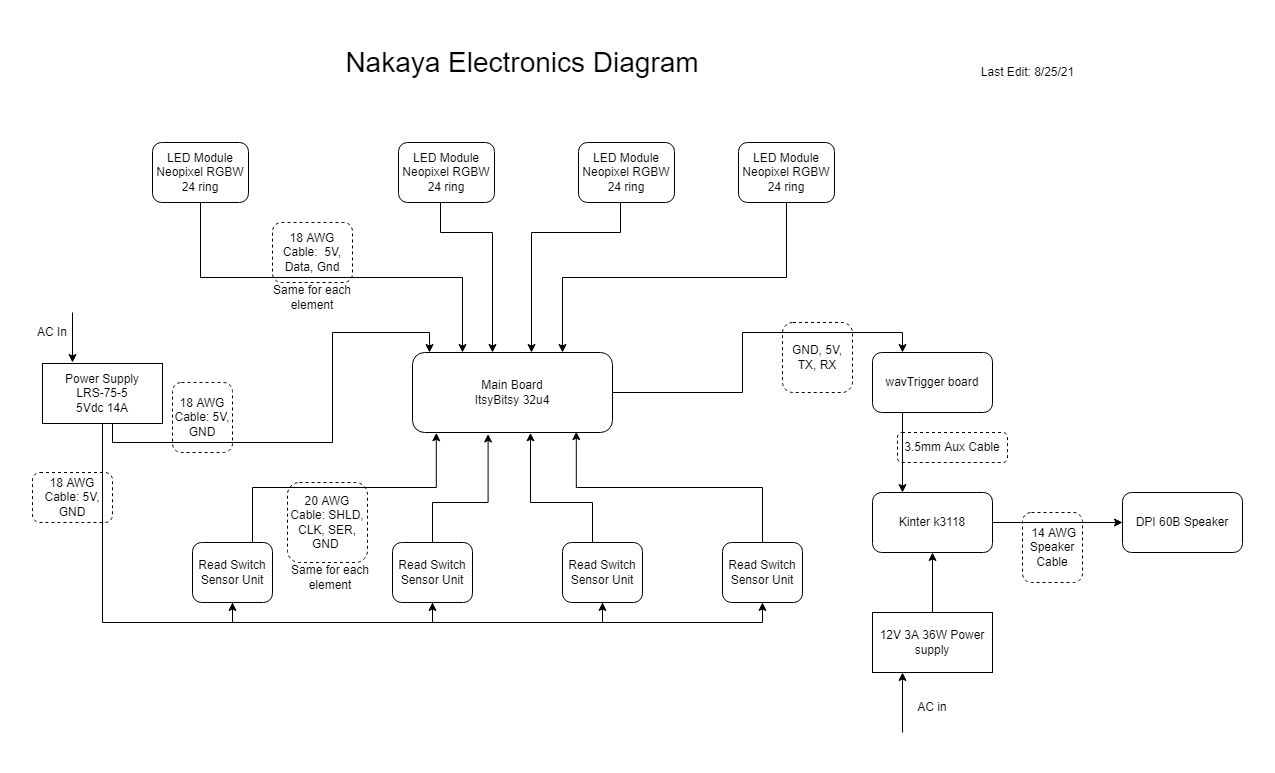

The diagram above was exported from draw.io. Its source (the exported page's mxGraphModel, read from the mxfile embedded in the PNG):
<mxGraphModel dx="704" dy="1638" grid="1" gridSize="10" guides="1" tooltips="1" connect="1" arrows="1" fold="1" page="1" pageScale="1" pageWidth="827" pageHeight="1169" math="0" shadow="0">
  <root>
    <mxCell id="0" />
    <mxCell id="1" parent="0" />
    <mxCell id="8VGRx59rJ8MUKDgGrFDU-19" style="edgeStyle=orthogonalEdgeStyle;rounded=0;orthogonalLoop=1;jettySize=auto;html=1;exitX=1;exitY=0.5;exitDx=0;exitDy=0;entryX=0.25;entryY=0;entryDx=0;entryDy=0;" parent="1" source="P_KWd5ezxYjcmH5hnMBh-1" target="8VGRx59rJ8MUKDgGrFDU-14" edge="1">
      <mxGeometry relative="1" as="geometry" />
    </mxCell>
    <mxCell id="P_KWd5ezxYjcmH5hnMBh-1" value="Main Board&lt;br&gt;ItsyBitsy 32u4" style="rounded=1;whiteSpace=wrap;html=1;" parent="1" vertex="1">
      <mxGeometry x="430" y="240" width="200" height="80" as="geometry" />
    </mxCell>
    <mxCell id="P_KWd5ezxYjcmH5hnMBh-11" style="edgeStyle=orthogonalEdgeStyle;rounded=0;orthogonalLoop=1;jettySize=auto;html=1;exitX=0.75;exitY=0;exitDx=0;exitDy=0;entryX=0.119;entryY=1.004;entryDx=0;entryDy=0;entryPerimeter=0;" parent="1" source="P_KWd5ezxYjcmH5hnMBh-2" target="P_KWd5ezxYjcmH5hnMBh-1" edge="1">
      <mxGeometry relative="1" as="geometry" />
    </mxCell>
    <mxCell id="8VGRx59rJ8MUKDgGrFDU-9" style="edgeStyle=orthogonalEdgeStyle;rounded=0;orthogonalLoop=1;jettySize=auto;html=1;exitX=0.5;exitY=1;exitDx=0;exitDy=0;entryX=0.5;entryY=1;entryDx=0;entryDy=0;" parent="1" source="P_KWd5ezxYjcmH5hnMBh-2" target="P_KWd5ezxYjcmH5hnMBh-3" edge="1">
      <mxGeometry relative="1" as="geometry" />
    </mxCell>
    <mxCell id="P_KWd5ezxYjcmH5hnMBh-2" value="Read Switch Sensor Unit" style="rounded=1;whiteSpace=wrap;html=1;" parent="1" vertex="1">
      <mxGeometry x="210" y="430" width="80" height="60" as="geometry" />
    </mxCell>
    <mxCell id="P_KWd5ezxYjcmH5hnMBh-12" style="edgeStyle=orthogonalEdgeStyle;rounded=0;orthogonalLoop=1;jettySize=auto;html=1;exitX=0.5;exitY=0;exitDx=0;exitDy=0;entryX=0.378;entryY=1.019;entryDx=0;entryDy=0;entryPerimeter=0;" parent="1" source="P_KWd5ezxYjcmH5hnMBh-3" target="P_KWd5ezxYjcmH5hnMBh-1" edge="1">
      <mxGeometry relative="1" as="geometry">
        <Array as="points">
          <mxPoint x="450" y="390" />
          <mxPoint x="506" y="390" />
        </Array>
      </mxGeometry>
    </mxCell>
    <mxCell id="8VGRx59rJ8MUKDgGrFDU-10" style="edgeStyle=orthogonalEdgeStyle;rounded=0;orthogonalLoop=1;jettySize=auto;html=1;exitX=0.5;exitY=1;exitDx=0;exitDy=0;entryX=0.5;entryY=1;entryDx=0;entryDy=0;" parent="1" source="P_KWd5ezxYjcmH5hnMBh-3" target="P_KWd5ezxYjcmH5hnMBh-5" edge="1">
      <mxGeometry relative="1" as="geometry" />
    </mxCell>
    <mxCell id="P_KWd5ezxYjcmH5hnMBh-3" value="Read Switch Sensor Unit" style="rounded=1;whiteSpace=wrap;html=1;" parent="1" vertex="1">
      <mxGeometry x="410" y="430" width="80" height="60" as="geometry" />
    </mxCell>
    <mxCell id="P_KWd5ezxYjcmH5hnMBh-13" style="edgeStyle=orthogonalEdgeStyle;rounded=0;orthogonalLoop=1;jettySize=auto;html=1;exitX=0.5;exitY=0;exitDx=0;exitDy=0;entryX=0.59;entryY=1.004;entryDx=0;entryDy=0;entryPerimeter=0;" parent="1" source="P_KWd5ezxYjcmH5hnMBh-5" target="P_KWd5ezxYjcmH5hnMBh-1" edge="1">
      <mxGeometry relative="1" as="geometry">
        <Array as="points">
          <mxPoint x="610" y="430" />
          <mxPoint x="610" y="390" />
          <mxPoint x="548" y="390" />
        </Array>
      </mxGeometry>
    </mxCell>
    <mxCell id="8VGRx59rJ8MUKDgGrFDU-11" style="edgeStyle=orthogonalEdgeStyle;rounded=0;orthogonalLoop=1;jettySize=auto;html=1;exitX=0.5;exitY=1;exitDx=0;exitDy=0;entryX=0.5;entryY=1;entryDx=0;entryDy=0;" parent="1" source="P_KWd5ezxYjcmH5hnMBh-5" target="P_KWd5ezxYjcmH5hnMBh-6" edge="1">
      <mxGeometry relative="1" as="geometry" />
    </mxCell>
    <mxCell id="P_KWd5ezxYjcmH5hnMBh-5" value="Read Switch Sensor Unit" style="rounded=1;whiteSpace=wrap;html=1;" parent="1" vertex="1">
      <mxGeometry x="580" y="430" width="80" height="60" as="geometry" />
    </mxCell>
    <mxCell id="P_KWd5ezxYjcmH5hnMBh-14" style="edgeStyle=orthogonalEdgeStyle;rounded=0;orthogonalLoop=1;jettySize=auto;html=1;exitX=0.5;exitY=0;exitDx=0;exitDy=0;entryX=0.819;entryY=0.99;entryDx=0;entryDy=0;entryPerimeter=0;" parent="1" source="P_KWd5ezxYjcmH5hnMBh-6" target="P_KWd5ezxYjcmH5hnMBh-1" edge="1">
      <mxGeometry relative="1" as="geometry" />
    </mxCell>
    <mxCell id="P_KWd5ezxYjcmH5hnMBh-6" value="Read Switch Sensor Unit" style="rounded=1;whiteSpace=wrap;html=1;" parent="1" vertex="1">
      <mxGeometry x="740" y="430" width="80" height="60" as="geometry" />
    </mxCell>
    <mxCell id="PgKOBuxOrdUcoxNoRH7G-2" style="edgeStyle=orthogonalEdgeStyle;rounded=0;orthogonalLoop=1;jettySize=auto;html=1;exitX=0.5;exitY=1;exitDx=0;exitDy=0;entryX=0.085;entryY=0;entryDx=0;entryDy=0;entryPerimeter=0;" parent="1" source="PgKOBuxOrdUcoxNoRH7G-1" target="P_KWd5ezxYjcmH5hnMBh-1" edge="1">
      <mxGeometry relative="1" as="geometry">
        <Array as="points">
          <mxPoint x="130" y="310" />
          <mxPoint x="130" y="330" />
          <mxPoint x="350" y="330" />
          <mxPoint x="350" y="220" />
          <mxPoint x="447" y="220" />
        </Array>
      </mxGeometry>
    </mxCell>
    <mxCell id="8VGRx59rJ8MUKDgGrFDU-8" style="edgeStyle=orthogonalEdgeStyle;rounded=0;orthogonalLoop=1;jettySize=auto;html=1;exitX=0.5;exitY=1;exitDx=0;exitDy=0;entryX=0.5;entryY=1;entryDx=0;entryDy=0;" parent="1" source="PgKOBuxOrdUcoxNoRH7G-1" target="P_KWd5ezxYjcmH5hnMBh-2" edge="1">
      <mxGeometry relative="1" as="geometry">
        <mxPoint x="120" y="500" as="targetPoint" />
      </mxGeometry>
    </mxCell>
    <mxCell id="PgKOBuxOrdUcoxNoRH7G-1" value="Power Supply&lt;br&gt;LRS-75-5&lt;br&gt;5Vdc 14A" style="rounded=0;whiteSpace=wrap;html=1;" parent="1" vertex="1">
      <mxGeometry x="60" y="251" width="120" height="60" as="geometry" />
    </mxCell>
    <mxCell id="8VGRx59rJ8MUKDgGrFDU-15" style="edgeStyle=orthogonalEdgeStyle;rounded=0;orthogonalLoop=1;jettySize=auto;html=1;exitX=0.5;exitY=1;exitDx=0;exitDy=0;entryX=0.25;entryY=0;entryDx=0;entryDy=0;" parent="1" source="8VGRx59rJ8MUKDgGrFDU-3" target="P_KWd5ezxYjcmH5hnMBh-1" edge="1">
      <mxGeometry relative="1" as="geometry" />
    </mxCell>
    <mxCell id="8VGRx59rJ8MUKDgGrFDU-3" value="LED Module&lt;br&gt;Neopixel RGBW 24 ring" style="rounded=1;whiteSpace=wrap;html=1;" parent="1" vertex="1">
      <mxGeometry x="170" y="30" width="96" height="60" as="geometry" />
    </mxCell>
    <mxCell id="8VGRx59rJ8MUKDgGrFDU-16" style="edgeStyle=orthogonalEdgeStyle;rounded=0;orthogonalLoop=1;jettySize=auto;html=1;exitX=0.5;exitY=1;exitDx=0;exitDy=0;entryX=0.4;entryY=0;entryDx=0;entryDy=0;entryPerimeter=0;" parent="1" source="8VGRx59rJ8MUKDgGrFDU-5" target="P_KWd5ezxYjcmH5hnMBh-1" edge="1">
      <mxGeometry relative="1" as="geometry">
        <Array as="points">
          <mxPoint x="458" y="90" />
          <mxPoint x="458" y="120" />
          <mxPoint x="510" y="120" />
        </Array>
      </mxGeometry>
    </mxCell>
    <mxCell id="8VGRx59rJ8MUKDgGrFDU-5" value="LED Module&lt;br&gt;Neopixel RGBW 24 ring" style="rounded=1;whiteSpace=wrap;html=1;" parent="1" vertex="1">
      <mxGeometry x="416" y="30" width="96" height="60" as="geometry" />
    </mxCell>
    <mxCell id="8VGRx59rJ8MUKDgGrFDU-17" style="edgeStyle=orthogonalEdgeStyle;rounded=0;orthogonalLoop=1;jettySize=auto;html=1;exitX=0.5;exitY=1;exitDx=0;exitDy=0;entryX=0.595;entryY=0;entryDx=0;entryDy=0;entryPerimeter=0;" parent="1" source="8VGRx59rJ8MUKDgGrFDU-6" target="P_KWd5ezxYjcmH5hnMBh-1" edge="1">
      <mxGeometry relative="1" as="geometry">
        <Array as="points">
          <mxPoint x="638" y="90" />
          <mxPoint x="638" y="120" />
          <mxPoint x="549" y="120" />
        </Array>
      </mxGeometry>
    </mxCell>
    <mxCell id="8VGRx59rJ8MUKDgGrFDU-6" value="LED Module&lt;br&gt;Neopixel RGBW 24 ring" style="rounded=1;whiteSpace=wrap;html=1;" parent="1" vertex="1">
      <mxGeometry x="596" y="30" width="96" height="60" as="geometry" />
    </mxCell>
    <mxCell id="8VGRx59rJ8MUKDgGrFDU-18" style="edgeStyle=orthogonalEdgeStyle;rounded=0;orthogonalLoop=1;jettySize=auto;html=1;exitX=0.5;exitY=1;exitDx=0;exitDy=0;entryX=0.75;entryY=0;entryDx=0;entryDy=0;" parent="1" source="8VGRx59rJ8MUKDgGrFDU-7" target="P_KWd5ezxYjcmH5hnMBh-1" edge="1">
      <mxGeometry relative="1" as="geometry" />
    </mxCell>
    <mxCell id="8VGRx59rJ8MUKDgGrFDU-7" value="LED Module&lt;br&gt;Neopixel RGBW 24 ring" style="rounded=1;whiteSpace=wrap;html=1;" parent="1" vertex="1">
      <mxGeometry x="756" y="30" width="96" height="60" as="geometry" />
    </mxCell>
    <mxCell id="8VGRx59rJ8MUKDgGrFDU-12" value="" style="endArrow=classic;html=1;" parent="1" edge="1">
      <mxGeometry width="50" height="50" relative="1" as="geometry">
        <mxPoint x="90" y="200" as="sourcePoint" />
        <mxPoint x="90" y="250" as="targetPoint" />
      </mxGeometry>
    </mxCell>
    <mxCell id="8VGRx59rJ8MUKDgGrFDU-13" value="AC In" style="text;html=1;strokeColor=none;fillColor=none;align=center;verticalAlign=middle;whiteSpace=wrap;rounded=0;" parent="1" vertex="1">
      <mxGeometry x="50" y="210" width="40" height="20" as="geometry" />
    </mxCell>
    <mxCell id="8VGRx59rJ8MUKDgGrFDU-32" style="edgeStyle=orthogonalEdgeStyle;rounded=0;orthogonalLoop=1;jettySize=auto;html=1;exitX=0.25;exitY=1;exitDx=0;exitDy=0;entryX=0.25;entryY=0;entryDx=0;entryDy=0;" parent="1" source="8VGRx59rJ8MUKDgGrFDU-14" target="8VGRx59rJ8MUKDgGrFDU-21" edge="1">
      <mxGeometry relative="1" as="geometry" />
    </mxCell>
    <mxCell id="8VGRx59rJ8MUKDgGrFDU-14" value="wavTrigger board" style="rounded=1;whiteSpace=wrap;html=1;" parent="1" vertex="1">
      <mxGeometry x="890" y="240" width="120" height="60" as="geometry" />
    </mxCell>
    <mxCell id="8VGRx59rJ8MUKDgGrFDU-20" value="GND, 5V, TX, RX" style="text;html=1;fillColor=none;align=center;verticalAlign=middle;whiteSpace=wrap;rounded=1;strokeColor=#000000;dashed=1;" parent="1" vertex="1">
      <mxGeometry x="800" y="210" width="70" height="70" as="geometry" />
    </mxCell>
    <mxCell id="8VGRx59rJ8MUKDgGrFDU-38" style="edgeStyle=orthogonalEdgeStyle;rounded=0;orthogonalLoop=1;jettySize=auto;html=1;exitX=1;exitY=0.5;exitDx=0;exitDy=0;entryX=0;entryY=0.5;entryDx=0;entryDy=0;" parent="1" source="8VGRx59rJ8MUKDgGrFDU-21" target="8VGRx59rJ8MUKDgGrFDU-37" edge="1">
      <mxGeometry relative="1" as="geometry" />
    </mxCell>
    <mxCell id="8VGRx59rJ8MUKDgGrFDU-21" value="Kinter k3118" style="rounded=1;whiteSpace=wrap;html=1;" parent="1" vertex="1">
      <mxGeometry x="890" y="380" width="120" height="60" as="geometry" />
    </mxCell>
    <mxCell id="8VGRx59rJ8MUKDgGrFDU-23" value="18 AWG Cable: 5V, GND" style="text;html=1;fillColor=none;align=center;verticalAlign=middle;whiteSpace=wrap;rounded=1;strokeColor=#000000;dashed=1;" parent="1" vertex="1">
      <mxGeometry x="50" y="360" width="80" height="50" as="geometry" />
    </mxCell>
    <mxCell id="8VGRx59rJ8MUKDgGrFDU-24" value="18 AWG Cable: 5V, GND" style="text;html=1;fillColor=none;align=center;verticalAlign=middle;whiteSpace=wrap;rounded=1;strokeColor=#000000;dashed=1;" parent="1" vertex="1">
      <mxGeometry x="190" y="270" width="60" height="70" as="geometry" />
    </mxCell>
    <mxCell id="8VGRx59rJ8MUKDgGrFDU-25" value="20 AWG Cable: SHLD, CLK, SER, GND&amp;nbsp;" style="text;html=1;fillColor=none;align=center;verticalAlign=middle;whiteSpace=wrap;rounded=1;strokeColor=#000000;dashed=1;" parent="1" vertex="1">
      <mxGeometry x="305" y="370" width="80" height="80" as="geometry" />
    </mxCell>
    <mxCell id="8VGRx59rJ8MUKDgGrFDU-27" value="Same for each&lt;br&gt;element" style="text;html=1;strokeColor=none;fillColor=none;align=center;verticalAlign=middle;whiteSpace=wrap;rounded=0;dashed=1;" parent="1" vertex="1">
      <mxGeometry x="303" y="455" width="90" height="20" as="geometry" />
    </mxCell>
    <mxCell id="8VGRx59rJ8MUKDgGrFDU-28" value="18 AWG Cable:&amp;nbsp; 5V, Data, Gnd" style="text;html=1;fillColor=none;align=center;verticalAlign=middle;whiteSpace=wrap;rounded=1;strokeColor=#000000;dashed=1;" parent="1" vertex="1">
      <mxGeometry x="290" y="110" width="80" height="60" as="geometry" />
    </mxCell>
    <mxCell id="8VGRx59rJ8MUKDgGrFDU-29" style="edgeStyle=orthogonalEdgeStyle;rounded=0;orthogonalLoop=1;jettySize=auto;html=1;exitX=0.5;exitY=1;exitDx=0;exitDy=0;" parent="1" source="8VGRx59rJ8MUKDgGrFDU-20" target="8VGRx59rJ8MUKDgGrFDU-20" edge="1">
      <mxGeometry relative="1" as="geometry" />
    </mxCell>
    <mxCell id="8VGRx59rJ8MUKDgGrFDU-35" style="edgeStyle=orthogonalEdgeStyle;rounded=0;orthogonalLoop=1;jettySize=auto;html=1;exitX=0.5;exitY=0;exitDx=0;exitDy=0;entryX=0.5;entryY=1;entryDx=0;entryDy=0;" parent="1" source="8VGRx59rJ8MUKDgGrFDU-34" target="8VGRx59rJ8MUKDgGrFDU-21" edge="1">
      <mxGeometry relative="1" as="geometry" />
    </mxCell>
    <mxCell id="8VGRx59rJ8MUKDgGrFDU-34" value="12V 3A 36W Power supply" style="rounded=0;whiteSpace=wrap;html=1;strokeColor=#000000;" parent="1" vertex="1">
      <mxGeometry x="890" y="500" width="120" height="60" as="geometry" />
    </mxCell>
    <mxCell id="8VGRx59rJ8MUKDgGrFDU-36" value="3.5mm Aux Cable" style="text;html=1;fillColor=none;align=center;verticalAlign=middle;whiteSpace=wrap;rounded=1;strokeColor=#000000;dashed=1;" parent="1" vertex="1">
      <mxGeometry x="915" y="320" width="110" height="30" as="geometry" />
    </mxCell>
    <mxCell id="8VGRx59rJ8MUKDgGrFDU-37" value="DPI 60B Speaker" style="rounded=1;whiteSpace=wrap;html=1;strokeColor=#000000;" parent="1" vertex="1">
      <mxGeometry x="1140" y="380" width="120" height="60" as="geometry" />
    </mxCell>
    <mxCell id="8VGRx59rJ8MUKDgGrFDU-40" value="Same for each&lt;br&gt;element" style="text;html=1;strokeColor=none;fillColor=none;align=center;verticalAlign=middle;whiteSpace=wrap;rounded=0;dashed=1;" parent="1" vertex="1">
      <mxGeometry x="285" y="175" width="90" height="20" as="geometry" />
    </mxCell>
    <mxCell id="8VGRx59rJ8MUKDgGrFDU-41" value="&lt;font style=&quot;font-size: 28px&quot;&gt;Nakaya Electronics Diagram&lt;/font&gt;" style="text;html=1;strokeColor=none;fillColor=none;align=center;verticalAlign=middle;whiteSpace=wrap;rounded=0;" parent="1" vertex="1">
      <mxGeometry x="340" y="-80" width="400" height="60" as="geometry" />
    </mxCell>
    <mxCell id="8VGRx59rJ8MUKDgGrFDU-42" value="Last Edit: 8/25/21&lt;br&gt;" style="text;html=1;align=center;verticalAlign=middle;resizable=0;points=[];autosize=1;strokeColor=none;" parent="1" vertex="1">
      <mxGeometry x="990" y="-50" width="110" height="20" as="geometry" />
    </mxCell>
    <mxCell id="8VGRx59rJ8MUKDgGrFDU-43" value="&amp;nbsp;14 AWG Speaker Cable" style="text;html=1;fillColor=none;align=center;verticalAlign=middle;whiteSpace=wrap;rounded=1;strokeColor=#000000;dashed=1;" parent="1" vertex="1">
      <mxGeometry x="1040" y="400" width="60" height="70" as="geometry" />
    </mxCell>
    <mxCell id="8VGRx59rJ8MUKDgGrFDU-45" value="" style="endArrow=classic;html=1;entryX=0.25;entryY=1;entryDx=0;entryDy=0;" parent="1" target="8VGRx59rJ8MUKDgGrFDU-34" edge="1">
      <mxGeometry width="50" height="50" relative="1" as="geometry">
        <mxPoint x="920" y="620" as="sourcePoint" />
        <mxPoint x="930" y="585" as="targetPoint" />
      </mxGeometry>
    </mxCell>
    <mxCell id="8VGRx59rJ8MUKDgGrFDU-46" value="AC in" style="text;html=1;strokeColor=none;fillColor=none;align=center;verticalAlign=middle;whiteSpace=wrap;rounded=0;" parent="1" vertex="1">
      <mxGeometry x="930" y="585" width="40" height="20" as="geometry" />
    </mxCell>
  </root>
</mxGraphModel>